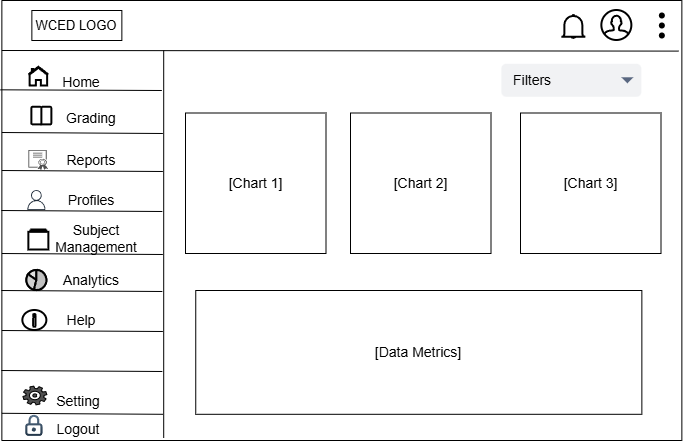

The diagram above was exported from draw.io. Its source (the exported page's mxGraphModel, read from the mxfile embedded in the PNG):
<mxGraphModel dx="1030" dy="660" grid="1" gridSize="10" guides="1" tooltips="1" connect="1" arrows="1" fold="1" page="1" pageScale="1" pageWidth="850" pageHeight="1100" math="0" shadow="0">
  <root>
    <mxCell id="0" />
    <mxCell id="1" parent="0" />
    <mxCell id="Hh6mS26DAK2VVNRB1TL0-1" parent="1" style="swimlane;startSize=0;" value="" vertex="1">
      <mxGeometry height="440" width="680" x="211.36" y="160" as="geometry" />
    </mxCell>
    <mxCell id="Hh6mS26DAK2VVNRB1TL0-2" parent="Hh6mS26DAK2VVNRB1TL0-1" style="rounded=0;whiteSpace=wrap;html=1;fontSize=13;" value="WCED LOGO" vertex="1">
      <mxGeometry height="30" width="90" x="30" y="10" as="geometry" />
    </mxCell>
    <mxCell id="Hh6mS26DAK2VVNRB1TL0-3" parent="Hh6mS26DAK2VVNRB1TL0-1" style="html=1;verticalLabelPosition=bottom;align=center;labelBackgroundColor=#ffffff;verticalAlign=top;strokeWidth=2;strokeColor=#000000;shadow=0;dashed=0;shape=mxgraph.ios7.icons.user;" value="" vertex="1">
      <mxGeometry height="30" width="30" x="600" y="10" as="geometry" />
    </mxCell>
    <mxCell id="Hh6mS26DAK2VVNRB1TL0-4" parent="Hh6mS26DAK2VVNRB1TL0-1" style="shape=waypoint;sketch=0;size=6;pointerEvents=1;points=[];fillColor=none;resizable=0;rotatable=0;perimeter=centerPerimeter;snapToPoint=1;" value="" vertex="1">
      <mxGeometry height="20" width="20" x="650" y="15" as="geometry" />
    </mxCell>
    <mxCell id="Hh6mS26DAK2VVNRB1TL0-5" parent="Hh6mS26DAK2VVNRB1TL0-1" style="shape=waypoint;sketch=0;size=6;pointerEvents=1;points=[];fillColor=none;resizable=0;rotatable=0;perimeter=centerPerimeter;snapToPoint=1;" value="" vertex="1">
      <mxGeometry height="20" width="20" x="650" y="25" as="geometry" />
    </mxCell>
    <mxCell id="Hh6mS26DAK2VVNRB1TL0-6" parent="Hh6mS26DAK2VVNRB1TL0-1" style="shape=waypoint;sketch=0;size=6;pointerEvents=1;points=[];fillColor=none;resizable=0;rotatable=0;perimeter=centerPerimeter;snapToPoint=1;" value="" vertex="1">
      <mxGeometry height="20" width="20" x="650" y="5" as="geometry" />
    </mxCell>
    <mxCell id="Hh6mS26DAK2VVNRB1TL0-7" parent="Hh6mS26DAK2VVNRB1TL0-1" style="html=1;verticalLabelPosition=bottom;align=center;labelBackgroundColor=#ffffff;verticalAlign=top;strokeWidth=2;strokeColor=#000000;shadow=0;dashed=0;shape=mxgraph.ios7.icons.bell;" value="" vertex="1">
      <mxGeometry height="23.099999999999998" width="24" x="560" y="15" as="geometry" />
    </mxCell>
    <mxCell id="Hh6mS26DAK2VVNRB1TL0-8" parent="Hh6mS26DAK2VVNRB1TL0-1" style="html=1;verticalLabelPosition=bottom;align=center;labelBackgroundColor=#ffffff;verticalAlign=top;strokeWidth=2;strokeColor=#000000;shadow=0;dashed=0;shape=mxgraph.ios7.icons.home;fontSize=14;fontStyle=0" value="" vertex="1">
      <mxGeometry height="18.71" width="20" x="27" y="66.79" as="geometry" />
    </mxCell>
    <mxCell id="Hh6mS26DAK2VVNRB1TL0-9" parent="Hh6mS26DAK2VVNRB1TL0-1" style="html=1;verticalLabelPosition=bottom;align=center;labelBackgroundColor=#ffffff;verticalAlign=top;strokeWidth=2;strokeColor=#000000;shadow=0;dashed=0;shape=mxgraph.ios7.icons.info;fontSize=14;fontStyle=0" value="" vertex="1">
      <mxGeometry height="20" width="24" x="21" y="310" as="geometry" />
    </mxCell>
    <mxCell id="Hh6mS26DAK2VVNRB1TL0-10" parent="Hh6mS26DAK2VVNRB1TL0-1" style="sketch=0;pointerEvents=1;shadow=0;dashed=0;html=1;strokeColor=#000000;fillColor=#505050;labelPosition=center;verticalLabelPosition=bottom;verticalAlign=top;outlineConnect=0;align=center;shape=mxgraph.office.concepts.settings_office_365;fontSize=14;fontStyle=0" value="" vertex="1">
      <mxGeometry height="18.71" width="24" x="21" y="385.64" as="geometry" />
    </mxCell>
    <mxCell id="Hh6mS26DAK2VVNRB1TL0-11" parent="Hh6mS26DAK2VVNRB1TL0-1" style="shape=image;editableCssRules=.*;verticalLabelPosition=bottom;labelBackgroundColor=default;verticalAlign=top;aspect=fixed;imageAspect=0;image=data:image/svg+xml,(base64 omitted: 3048 chars);strokeColor=#000000;imageBackground=default;fontSize=14;fontStyle=0" value="" vertex="1">
      <mxGeometry height="23.1" width="23.1" x="21" y="413.79999999999995" as="geometry" />
    </mxCell>
    <mxCell id="Hh6mS26DAK2VVNRB1TL0-12" parent="Hh6mS26DAK2VVNRB1TL0-1" style="sketch=0;outlineConnect=0;fontColor=#232F3E;gradientColor=none;fillColor=#232F3D;strokeColor=none;dashed=0;verticalLabelPosition=bottom;verticalAlign=top;align=center;html=1;fontSize=14;fontStyle=0;aspect=fixed;pointerEvents=1;shape=mxgraph.aws4.user;" value="" vertex="1">
      <mxGeometry height="20" width="20" x="25" y="190" as="geometry" />
    </mxCell>
    <mxCell id="Hh6mS26DAK2VVNRB1TL0-13" parent="Hh6mS26DAK2VVNRB1TL0-1" style="sketch=0;pointerEvents=1;shadow=0;dashed=0;html=1;strokeColor=none;labelPosition=center;verticalLabelPosition=bottom;verticalAlign=top;align=center;fillColor=#505050;shape=mxgraph.mscae.intune.intune_certificate_profiles;imageBackground=#000000;fontSize=14;fontStyle=0" value="" vertex="1">
      <mxGeometry height="20" width="20" x="27" y="150" as="geometry" />
    </mxCell>
    <mxCell id="Hh6mS26DAK2VVNRB1TL0-14" parent="Hh6mS26DAK2VVNRB1TL0-1" style="html=1;verticalLabelPosition=bottom;align=center;labelBackgroundColor=#ffffff;verticalAlign=top;strokeWidth=2;strokeColor=#000000;shadow=0;dashed=0;shape=mxgraph.ios7.icons.folders;fontSize=14;fontStyle=0" value="" vertex="1">
      <mxGeometry height="20" width="20" x="27" y="229.5" as="geometry" />
    </mxCell>
    <mxCell id="Hh6mS26DAK2VVNRB1TL0-15" parent="Hh6mS26DAK2VVNRB1TL0-1" style="verticalLabelPosition=bottom;shadow=0;dashed=0;align=center;html=1;verticalAlign=top;strokeWidth=1;shape=mxgraph.mockup.graphics.pieChart;strokeColor=#000000;parts=10,20,35;partColors=#e0e0e0,#d0d0d0,#c0c0c0,#b0b0b0,#a0a0a0;strokeWidth=2;fontSize=14;fontStyle=0" value="" vertex="1">
      <mxGeometry height="20" width="20" x="25" y="270" as="geometry" />
    </mxCell>
    <mxCell id="Hh6mS26DAK2VVNRB1TL0-16" parent="Hh6mS26DAK2VVNRB1TL0-1" style="html=1;verticalLabelPosition=bottom;align=center;labelBackgroundColor=#ffffff;verticalAlign=top;strokeWidth=2;strokeColor=#000000;shadow=0;dashed=0;shape=mxgraph.ios7.icons.book;fontSize=14;fontStyle=0" value="" vertex="1">
      <mxGeometry height="18.71" width="20" x="30" y="106.79" as="geometry" />
    </mxCell>
    <mxCell id="Hh6mS26DAK2VVNRB1TL0-17" parent="Hh6mS26DAK2VVNRB1TL0-1" style="text;html=1;whiteSpace=wrap;strokeColor=none;fillColor=none;align=center;verticalAlign=middle;rounded=0;fontSize=14;fontStyle=0" value="Logout" vertex="1">
      <mxGeometry height="30" width="60" x="47" y="413.79999999999995" as="geometry" />
    </mxCell>
    <mxCell id="Hh6mS26DAK2VVNRB1TL0-18" parent="Hh6mS26DAK2VVNRB1TL0-1" style="text;html=1;whiteSpace=wrap;strokeColor=none;fillColor=none;align=center;verticalAlign=middle;rounded=0;fontSize=14;fontStyle=0" value="Setting" vertex="1">
      <mxGeometry height="30" width="60" x="47" y="385.64" as="geometry" />
    </mxCell>
    <mxCell id="Hh6mS26DAK2VVNRB1TL0-19" parent="Hh6mS26DAK2VVNRB1TL0-1" style="text;html=1;whiteSpace=wrap;strokeColor=none;fillColor=none;align=center;verticalAlign=middle;rounded=0;fontSize=14;fontStyle=0" value="Help" vertex="1">
      <mxGeometry height="30" width="60" x="50" y="305" as="geometry" />
    </mxCell>
    <mxCell id="Hh6mS26DAK2VVNRB1TL0-20" parent="Hh6mS26DAK2VVNRB1TL0-1" style="text;html=1;whiteSpace=wrap;strokeColor=none;fillColor=none;align=center;verticalAlign=middle;rounded=0;fontSize=14;fontStyle=0" value="Analytics" vertex="1">
      <mxGeometry height="30" width="60" x="60" y="265" as="geometry" />
    </mxCell>
    <mxCell id="Hh6mS26DAK2VVNRB1TL0-21" parent="Hh6mS26DAK2VVNRB1TL0-1" style="text;html=1;whiteSpace=wrap;strokeColor=none;fillColor=none;align=center;verticalAlign=middle;rounded=0;fontSize=14;fontStyle=0" value="Subject Management" vertex="1">
      <mxGeometry height="30" width="50" x="70" y="223" as="geometry" />
    </mxCell>
    <mxCell id="Hh6mS26DAK2VVNRB1TL0-22" parent="Hh6mS26DAK2VVNRB1TL0-1" style="text;html=1;whiteSpace=wrap;strokeColor=none;fillColor=none;align=center;verticalAlign=middle;rounded=0;fontSize=14;fontStyle=0" value="Profiles" vertex="1">
      <mxGeometry height="30" width="60" x="60" y="185" as="geometry" />
    </mxCell>
    <mxCell id="Hh6mS26DAK2VVNRB1TL0-23" parent="Hh6mS26DAK2VVNRB1TL0-1" style="text;html=1;whiteSpace=wrap;strokeColor=none;fillColor=none;align=center;verticalAlign=middle;rounded=0;fontSize=14;fontStyle=0" value="Reports" vertex="1">
      <mxGeometry height="30" width="60" x="60" y="145" as="geometry" />
    </mxCell>
    <mxCell id="Hh6mS26DAK2VVNRB1TL0-24" parent="Hh6mS26DAK2VVNRB1TL0-1" style="text;html=1;whiteSpace=wrap;strokeColor=none;fillColor=none;align=center;verticalAlign=middle;rounded=0;fontSize=14;fontStyle=0" value="Grading" vertex="1">
      <mxGeometry height="30" width="60" x="60" y="103" as="geometry" />
    </mxCell>
    <mxCell id="Hh6mS26DAK2VVNRB1TL0-25" parent="Hh6mS26DAK2VVNRB1TL0-1" style="text;html=1;whiteSpace=wrap;strokeColor=none;fillColor=none;align=center;verticalAlign=middle;rounded=0;fontSize=14;fontStyle=0" value="Home" vertex="1">
      <mxGeometry height="30" width="60" x="50" y="66.79" as="geometry" />
    </mxCell>
    <mxCell id="Hh6mS26DAK2VVNRB1TL0-26" edge="1" parent="Hh6mS26DAK2VVNRB1TL0-1" style="endArrow=none;html=1;rounded=0;entryX=-0.002;entryY=0.203;entryDx=0;entryDy=0;entryPerimeter=0;" value="">
      <mxGeometry height="50" relative="1" width="50" as="geometry">
        <mxPoint x="161" y="133" as="sourcePoint" />
        <mxPoint y="132" as="targetPoint" />
      </mxGeometry>
    </mxCell>
    <mxCell id="Hh6mS26DAK2VVNRB1TL0-27" edge="1" parent="Hh6mS26DAK2VVNRB1TL0-1" style="endArrow=none;html=1;rounded=0;entryX=-0.002;entryY=0.203;entryDx=0;entryDy=0;entryPerimeter=0;" value="">
      <mxGeometry height="50" relative="1" width="50" as="geometry">
        <mxPoint x="161" y="171" as="sourcePoint" />
        <mxPoint y="170" as="targetPoint" />
      </mxGeometry>
    </mxCell>
    <mxCell id="Hh6mS26DAK2VVNRB1TL0-28" edge="1" parent="Hh6mS26DAK2VVNRB1TL0-1" style="endArrow=none;html=1;rounded=0;entryX=-0.002;entryY=0.203;entryDx=0;entryDy=0;entryPerimeter=0;" value="">
      <mxGeometry height="50" relative="1" width="50" as="geometry">
        <mxPoint x="160.5" y="211" as="sourcePoint" />
        <mxPoint x="-0.5" y="210" as="targetPoint" />
      </mxGeometry>
    </mxCell>
    <mxCell id="Hh6mS26DAK2VVNRB1TL0-29" edge="1" parent="Hh6mS26DAK2VVNRB1TL0-1" style="endArrow=none;html=1;rounded=0;entryX=-0.002;entryY=0.203;entryDx=0;entryDy=0;entryPerimeter=0;" value="">
      <mxGeometry height="50" relative="1" width="50" as="geometry">
        <mxPoint x="161" y="254" as="sourcePoint" />
        <mxPoint y="253" as="targetPoint" />
      </mxGeometry>
    </mxCell>
    <mxCell id="Hh6mS26DAK2VVNRB1TL0-30" edge="1" parent="Hh6mS26DAK2VVNRB1TL0-1" style="endArrow=none;html=1;rounded=0;entryX=-0.002;entryY=0.203;entryDx=0;entryDy=0;entryPerimeter=0;" value="">
      <mxGeometry height="50" relative="1" width="50" as="geometry">
        <mxPoint x="160.5" y="291" as="sourcePoint" />
        <mxPoint x="-0.5" y="290" as="targetPoint" />
      </mxGeometry>
    </mxCell>
    <mxCell id="Hh6mS26DAK2VVNRB1TL0-31" edge="1" parent="Hh6mS26DAK2VVNRB1TL0-1" style="endArrow=none;html=1;rounded=0;entryX=-0.002;entryY=0.203;entryDx=0;entryDy=0;entryPerimeter=0;" value="">
      <mxGeometry height="50" relative="1" width="50" as="geometry">
        <mxPoint x="161" y="331" as="sourcePoint" />
        <mxPoint y="330" as="targetPoint" />
      </mxGeometry>
    </mxCell>
    <mxCell id="Hh6mS26DAK2VVNRB1TL0-32" edge="1" parent="Hh6mS26DAK2VVNRB1TL0-1" style="endArrow=none;html=1;rounded=0;entryX=-0.002;entryY=0.203;entryDx=0;entryDy=0;entryPerimeter=0;" value="">
      <mxGeometry height="50" relative="1" width="50" as="geometry">
        <mxPoint x="160.5" y="371" as="sourcePoint" />
        <mxPoint x="-0.5" y="370" as="targetPoint" />
      </mxGeometry>
    </mxCell>
    <mxCell id="Hh6mS26DAK2VVNRB1TL0-33" edge="1" parent="Hh6mS26DAK2VVNRB1TL0-1" style="endArrow=none;html=1;rounded=0;entryX=-0.002;entryY=0.203;entryDx=0;entryDy=0;entryPerimeter=0;" value="">
      <mxGeometry height="50" relative="1" width="50" as="geometry">
        <mxPoint x="161" y="413.79999999999995" as="sourcePoint" />
        <mxPoint y="412.79999999999995" as="targetPoint" />
      </mxGeometry>
    </mxCell>
    <mxCell id="Hh6mS26DAK2VVNRB1TL0-43" parent="Hh6mS26DAK2VVNRB1TL0-1" style="whiteSpace=wrap;html=1;aspect=fixed;fontSize=14;" value="[Chart 1]" vertex="1">
      <mxGeometry height="140.5" width="140.5" x="183.64" y="112.5" as="geometry" />
    </mxCell>
    <mxCell id="Hh6mS26DAK2VVNRB1TL0-44" parent="Hh6mS26DAK2VVNRB1TL0-1" style="whiteSpace=wrap;html=1;aspect=fixed;fontSize=14;" value="[Chart 2]" vertex="1">
      <mxGeometry height="140.5" width="140.5" x="348.64" y="112.5" as="geometry" />
    </mxCell>
    <mxCell id="Hh6mS26DAK2VVNRB1TL0-45" parent="Hh6mS26DAK2VVNRB1TL0-1" style="whiteSpace=wrap;html=1;aspect=fixed;fontSize=14;" value="[Chart 3]" vertex="1">
      <mxGeometry height="140.5" width="140.5" x="518.64" y="112.5" as="geometry" />
    </mxCell>
    <mxCell id="Hh6mS26DAK2VVNRB1TL0-46" parent="Hh6mS26DAK2VVNRB1TL0-1" style="rounded=0;whiteSpace=wrap;html=1;fontSize=14;" value="[Data Metrics]" vertex="1">
      <mxGeometry height="123.8" width="446.11" x="193.89" y="290" as="geometry" />
    </mxCell>
    <mxCell id="Hh6mS26DAK2VVNRB1TL0-48" parent="Hh6mS26DAK2VVNRB1TL0-1" style="rounded=1;fillColor=#F1F2F4;strokeColor=none;html=1;whiteSpace=wrap;fontColor=light-dark(#030303, #8b97ad);align=left;fontSize=14;spacingLeft=10;sketch=0;labelBackgroundColor=none;labelBorderColor=none;" value="Filters" vertex="1">
      <mxGeometry height="33" width="140" x="500" y="63.78999999999999" as="geometry" />
    </mxCell>
    <mxCell id="Hh6mS26DAK2VVNRB1TL0-49" parent="Hh6mS26DAK2VVNRB1TL0-48" style="shape=triangle;direction=south;fillColor=#596780;strokeColor=none;html=1;sketch=0;fontSize=14;" value="" vertex="1">
      <mxGeometry height="6" relative="1" width="12" x="1" y="0.5" as="geometry">
        <mxPoint x="-20" y="-3" as="offset" />
      </mxGeometry>
    </mxCell>
    <mxCell id="Hh6mS26DAK2VVNRB1TL0-39" edge="1" parent="1" style="endArrow=none;html=1;rounded=0;" value="">
      <mxGeometry height="50" relative="1" width="50" as="geometry">
        <mxPoint x="373.19999999999993" y="597.36" as="sourcePoint" />
        <mxPoint x="373.19999999999993" y="210" as="targetPoint" />
      </mxGeometry>
    </mxCell>
    <mxCell id="Hh6mS26DAK2VVNRB1TL0-40" edge="1" parent="1" style="endArrow=none;html=1;rounded=0;entryX=0.995;entryY=0.115;entryDx=0;entryDy=0;entryPerimeter=0;" target="Hh6mS26DAK2VVNRB1TL0-1" value="">
      <mxGeometry height="50" relative="1" width="50" as="geometry">
        <mxPoint x="211.36" y="210" as="sourcePoint" />
        <mxPoint x="541.36" y="370" as="targetPoint" />
      </mxGeometry>
    </mxCell>
    <mxCell id="Hh6mS26DAK2VVNRB1TL0-41" edge="1" parent="1" style="endArrow=none;html=1;rounded=0;entryX=-0.002;entryY=0.203;entryDx=0;entryDy=0;entryPerimeter=0;" target="Hh6mS26DAK2VVNRB1TL0-1" value="">
      <mxGeometry height="50" relative="1" width="50" as="geometry">
        <mxPoint x="371.36" y="250" as="sourcePoint" />
        <mxPoint x="541.36" y="360" as="targetPoint" />
      </mxGeometry>
    </mxCell>
  </root>
</mxGraphModel>